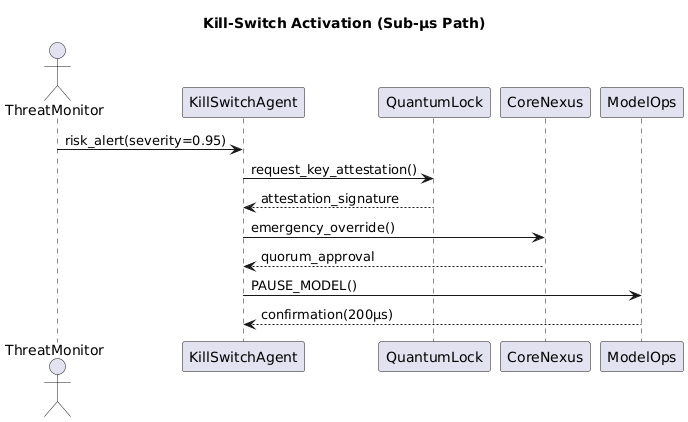

The diagram above was rendered by PlantUML. Its source (embedded in the PNG):
@startuml
title Kill-Switch Activation (Sub-µs Path)

actor ThreatMonitor as TM
participant KillSwitchAgent as KS
participant QuantumLock as QL
participant CoreNexus as CN

TM -> KS: risk_alert(severity=0.95)
KS -> QL: request_key_attestation()
QL --> KS: attestation_signature
KS -> CN: emergency_override()
CN --> KS: quorum_approval
KS -> ModelOps: PAUSE_MODEL()
ModelOps --> KS: confirmation(200µs)
@enduml